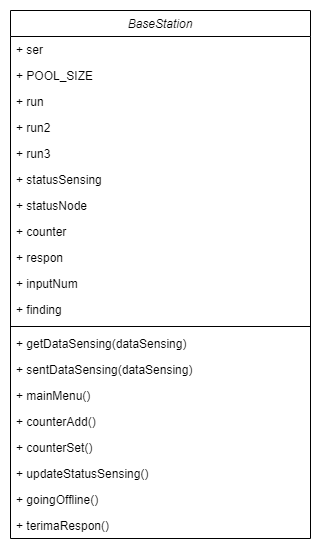

The diagram above was exported from draw.io. Its source (the exported page's mxGraphModel, read from the mxfile embedded in the PNG):
<mxGraphModel dx="868" dy="1594" grid="1" gridSize="10" guides="1" tooltips="1" connect="1" arrows="1" fold="1" page="1" pageScale="1" pageWidth="827" pageHeight="1169" math="0" shadow="0">
  <root>
    <mxCell id="WIyWlLk6GJQsqaUBKTNV-0" />
    <mxCell id="WIyWlLk6GJQsqaUBKTNV-1" parent="WIyWlLk6GJQsqaUBKTNV-0" />
    <mxCell id="pxcq1xAfG1XAKYWHE-2Z-24" value="BaseStation" style="swimlane;fontStyle=2;align=center;verticalAlign=top;childLayout=stackLayout;horizontal=1;startSize=26;horizontalStack=0;resizeParent=1;resizeLast=0;collapsible=1;marginBottom=0;rounded=0;shadow=0;strokeWidth=1;" parent="WIyWlLk6GJQsqaUBKTNV-1" vertex="1">
      <mxGeometry x="120" y="-320" width="300" height="528" as="geometry">
        <mxRectangle x="220" y="120" width="160" height="26" as="alternateBounds" />
      </mxGeometry>
    </mxCell>
    <mxCell id="pxcq1xAfG1XAKYWHE-2Z-25" value="+ ser" style="text;align=left;verticalAlign=top;spacingLeft=4;spacingRight=4;overflow=hidden;rotatable=0;points=[[0,0.5],[1,0.5]];portConstraint=eastwest;" parent="pxcq1xAfG1XAKYWHE-2Z-24" vertex="1">
      <mxGeometry y="26" width="300" height="26" as="geometry" />
    </mxCell>
    <mxCell id="pxcq1xAfG1XAKYWHE-2Z-29" value="+ POOL_SIZE" style="text;align=left;verticalAlign=top;spacingLeft=4;spacingRight=4;overflow=hidden;rotatable=0;points=[[0,0.5],[1,0.5]];portConstraint=eastwest;" parent="pxcq1xAfG1XAKYWHE-2Z-24" vertex="1">
      <mxGeometry y="52" width="300" height="26" as="geometry" />
    </mxCell>
    <mxCell id="3cMqb2CtQf6KoY6OZiqJ-0" value="+ run" style="text;align=left;verticalAlign=top;spacingLeft=4;spacingRight=4;overflow=hidden;rotatable=0;points=[[0,0.5],[1,0.5]];portConstraint=eastwest;" parent="pxcq1xAfG1XAKYWHE-2Z-24" vertex="1">
      <mxGeometry y="78" width="300" height="26" as="geometry" />
    </mxCell>
    <mxCell id="3cMqb2CtQf6KoY6OZiqJ-2" value="+ run2" style="text;align=left;verticalAlign=top;spacingLeft=4;spacingRight=4;overflow=hidden;rotatable=0;points=[[0,0.5],[1,0.5]];portConstraint=eastwest;" parent="pxcq1xAfG1XAKYWHE-2Z-24" vertex="1">
      <mxGeometry y="104" width="300" height="26" as="geometry" />
    </mxCell>
    <mxCell id="3cMqb2CtQf6KoY6OZiqJ-4" value="+ run3" style="text;align=left;verticalAlign=top;spacingLeft=4;spacingRight=4;overflow=hidden;rotatable=0;points=[[0,0.5],[1,0.5]];portConstraint=eastwest;" parent="pxcq1xAfG1XAKYWHE-2Z-24" vertex="1">
      <mxGeometry y="130" width="300" height="26" as="geometry" />
    </mxCell>
    <mxCell id="3cMqb2CtQf6KoY6OZiqJ-1" value="+ statusSensing" style="text;align=left;verticalAlign=top;spacingLeft=4;spacingRight=4;overflow=hidden;rotatable=0;points=[[0,0.5],[1,0.5]];portConstraint=eastwest;" parent="pxcq1xAfG1XAKYWHE-2Z-24" vertex="1">
      <mxGeometry y="156" width="300" height="26" as="geometry" />
    </mxCell>
    <mxCell id="3cMqb2CtQf6KoY6OZiqJ-5" value="+ statusNode&#10;" style="text;align=left;verticalAlign=top;spacingLeft=4;spacingRight=4;overflow=hidden;rotatable=0;points=[[0,0.5],[1,0.5]];portConstraint=eastwest;" parent="pxcq1xAfG1XAKYWHE-2Z-24" vertex="1">
      <mxGeometry y="182" width="300" height="26" as="geometry" />
    </mxCell>
    <mxCell id="3cMqb2CtQf6KoY6OZiqJ-8" value="+ counter&#10;" style="text;align=left;verticalAlign=top;spacingLeft=4;spacingRight=4;overflow=hidden;rotatable=0;points=[[0,0.5],[1,0.5]];portConstraint=eastwest;" parent="pxcq1xAfG1XAKYWHE-2Z-24" vertex="1">
      <mxGeometry y="208" width="300" height="26" as="geometry" />
    </mxCell>
    <mxCell id="3cMqb2CtQf6KoY6OZiqJ-7" value="+ respon&#10;" style="text;align=left;verticalAlign=top;spacingLeft=4;spacingRight=4;overflow=hidden;rotatable=0;points=[[0,0.5],[1,0.5]];portConstraint=eastwest;" parent="pxcq1xAfG1XAKYWHE-2Z-24" vertex="1">
      <mxGeometry y="234" width="300" height="26" as="geometry" />
    </mxCell>
    <mxCell id="TLY1c3NcdtEWm1YItufi-2" value="+ inputNum&#10;" style="text;align=left;verticalAlign=top;spacingLeft=4;spacingRight=4;overflow=hidden;rotatable=0;points=[[0,0.5],[1,0.5]];portConstraint=eastwest;" vertex="1" parent="pxcq1xAfG1XAKYWHE-2Z-24">
      <mxGeometry y="260" width="300" height="26" as="geometry" />
    </mxCell>
    <mxCell id="3cMqb2CtQf6KoY6OZiqJ-6" value="+ finding&#10;" style="text;align=left;verticalAlign=top;spacingLeft=4;spacingRight=4;overflow=hidden;rotatable=0;points=[[0,0.5],[1,0.5]];portConstraint=eastwest;" parent="pxcq1xAfG1XAKYWHE-2Z-24" vertex="1">
      <mxGeometry y="286" width="300" height="26" as="geometry" />
    </mxCell>
    <mxCell id="pxcq1xAfG1XAKYWHE-2Z-33" value="" style="line;html=1;strokeWidth=1;align=left;verticalAlign=middle;spacingTop=-1;spacingLeft=3;spacingRight=3;rotatable=0;labelPosition=right;points=[];portConstraint=eastwest;" parent="pxcq1xAfG1XAKYWHE-2Z-24" vertex="1">
      <mxGeometry y="312" width="300" height="8" as="geometry" />
    </mxCell>
    <mxCell id="pxcq1xAfG1XAKYWHE-2Z-36" value="+ getDataSensing(dataSensing)" style="text;align=left;verticalAlign=top;spacingLeft=4;spacingRight=4;overflow=hidden;rotatable=0;points=[[0,0.5],[1,0.5]];portConstraint=eastwest;rounded=0;shadow=0;html=0;" parent="pxcq1xAfG1XAKYWHE-2Z-24" vertex="1">
      <mxGeometry y="320" width="300" height="26" as="geometry" />
    </mxCell>
    <mxCell id="sNAIcGNBtszq3HCw8Iw7-1" value="+ sentDataSensing(dataSensing)" style="text;align=left;verticalAlign=top;spacingLeft=4;spacingRight=4;overflow=hidden;rotatable=0;points=[[0,0.5],[1,0.5]];portConstraint=eastwest;rounded=0;shadow=0;html=0;" parent="pxcq1xAfG1XAKYWHE-2Z-24" vertex="1">
      <mxGeometry y="346" width="300" height="26" as="geometry" />
    </mxCell>
    <mxCell id="3cMqb2CtQf6KoY6OZiqJ-10" value="+ mainMenu()" style="text;align=left;verticalAlign=top;spacingLeft=4;spacingRight=4;overflow=hidden;rotatable=0;points=[[0,0.5],[1,0.5]];portConstraint=eastwest;rounded=0;shadow=0;html=0;" parent="pxcq1xAfG1XAKYWHE-2Z-24" vertex="1">
      <mxGeometry y="372" width="300" height="26" as="geometry" />
    </mxCell>
    <mxCell id="3cMqb2CtQf6KoY6OZiqJ-11" value="+ counterAdd()" style="text;align=left;verticalAlign=top;spacingLeft=4;spacingRight=4;overflow=hidden;rotatable=0;points=[[0,0.5],[1,0.5]];portConstraint=eastwest;rounded=0;shadow=0;html=0;" parent="pxcq1xAfG1XAKYWHE-2Z-24" vertex="1">
      <mxGeometry y="398" width="300" height="26" as="geometry" />
    </mxCell>
    <mxCell id="3cMqb2CtQf6KoY6OZiqJ-12" value="+ counterSet()" style="text;align=left;verticalAlign=top;spacingLeft=4;spacingRight=4;overflow=hidden;rotatable=0;points=[[0,0.5],[1,0.5]];portConstraint=eastwest;rounded=0;shadow=0;html=0;" parent="pxcq1xAfG1XAKYWHE-2Z-24" vertex="1">
      <mxGeometry y="424" width="300" height="26" as="geometry" />
    </mxCell>
    <mxCell id="3cMqb2CtQf6KoY6OZiqJ-13" value="+ updateStatusSensing()" style="text;align=left;verticalAlign=top;spacingLeft=4;spacingRight=4;overflow=hidden;rotatable=0;points=[[0,0.5],[1,0.5]];portConstraint=eastwest;rounded=0;shadow=0;html=0;" parent="pxcq1xAfG1XAKYWHE-2Z-24" vertex="1">
      <mxGeometry y="450" width="300" height="26" as="geometry" />
    </mxCell>
    <mxCell id="TLY1c3NcdtEWm1YItufi-0" value="+ goingOffline()" style="text;align=left;verticalAlign=top;spacingLeft=4;spacingRight=4;overflow=hidden;rotatable=0;points=[[0,0.5],[1,0.5]];portConstraint=eastwest;rounded=0;shadow=0;html=0;" vertex="1" parent="pxcq1xAfG1XAKYWHE-2Z-24">
      <mxGeometry y="476" width="300" height="26" as="geometry" />
    </mxCell>
    <mxCell id="TLY1c3NcdtEWm1YItufi-1" value="+ terimaRespon()" style="text;align=left;verticalAlign=top;spacingLeft=4;spacingRight=4;overflow=hidden;rotatable=0;points=[[0,0.5],[1,0.5]];portConstraint=eastwest;rounded=0;shadow=0;html=0;" vertex="1" parent="pxcq1xAfG1XAKYWHE-2Z-24">
      <mxGeometry y="502" width="300" height="26" as="geometry" />
    </mxCell>
  </root>
</mxGraphModel>